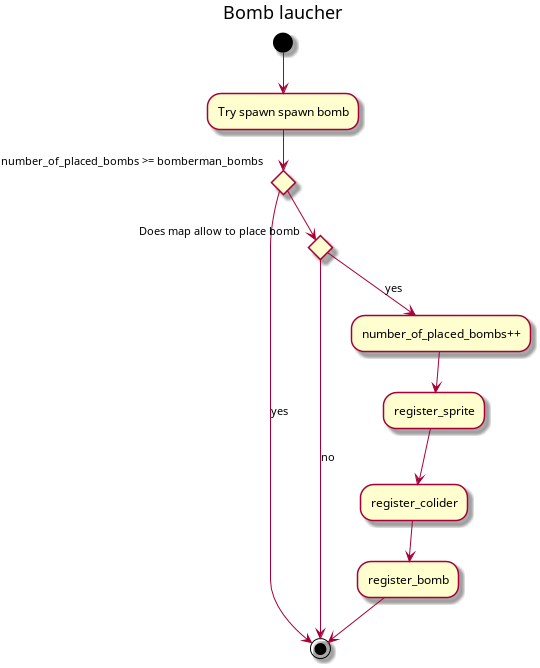

The diagram above was rendered by PlantUML. Its source (embedded in the PNG):
@startuml

title Bomb laucher

(*) --> "Try spawn spawn bomb"

if "number_of_placed_bombs >= bomberman_bombs"
  --> [yes] (*)
else
  if "Does map allow to place bomb"
    --> [yes] number_of_placed_bombs++
  else
    --> [no] (*) 
  endif
endif

"number_of_placed_bombs++" --> register_sprite
register_sprite --> register_colider
register_colider --> register_bomb
register_bomb --> (*)

@enduml